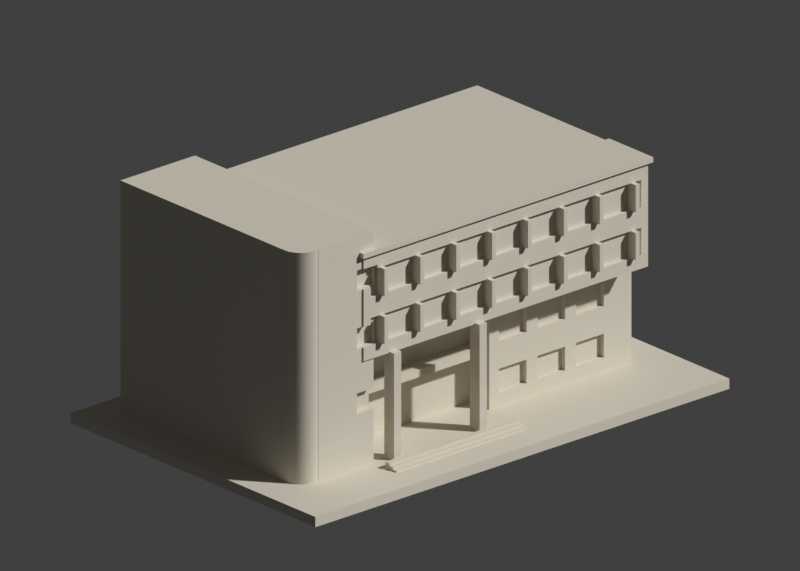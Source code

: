 # Source: scene.blend  (saved by Blender 4.3.34; exported with 4.5.12 LTS)
import bpy
from mathutils import Matrix  # noqa: F401  (used for matrix-valued properties, if any)

bpy.ops.wm.read_factory_settings(use_empty=True)
scene = bpy.context.scene
scene.name = 'Scene'

# ---- collections
col_collection = bpy.data.collections.new('Collection'); scene.collection.children.link(col_collection)

# ---- materials (node trees are filled in below, after node groups)
mat_warm_stone_preview_only = bpy.data.materials.new('Warm stone preview only')
mat_warm_stone_preview_only.diffuse_color = (0.69, 0.64, 0.54, 1.0)

# ---- material node trees

# ---- world
world_world = bpy.data.worlds.new('World'); scene.world = world_world
world_world.use_nodes = True; world_world.node_tree.nodes.clear()
_N = world_world.node_tree.nodes; _L = world_world.node_tree.links
n0 = _N.new('ShaderNodeOutputWorld'); n0.name = 'World Output'; n0.location = (300, 300)
n1 = _N.new('ShaderNodeBackground'); n1.name = 'Background'; n1.location = (10, 300)
n1.inputs[0].default_value = (0.05088, 0.05088, 0.05088, 1.0)
_L.new(n1.outputs[0], n0.inputs[0])
n0.is_active_output = True
world_world.color = (0.055, 0.065, 0.085)
world_world.sun_shadow_jitter_overblur = 0.0

# ---- cameras
cam_camera_001 = bpy.data.cameras.new('Camera.001')
cam_camera_001.type = 'ORTHO'
cam_camera_001.ortho_scale = 216.9
cam_camera_001.display_size = 1000.0

# ---- meshes
me_model = bpy.data.meshes.new('model')
me_model.from_pydata([(-75.0, -50.0, 3.0), (-59.28, -31.45, 3.0), (-60.05, -31.3, 3.0), (-58.5, -31.5, 3.0), (-57.72, -31.45, 3.0), (-57.5, -31.41, 3.0), (-57.5, -31.5, 3.0), (-37.5, -31.5, 3.0), (-62.74, -29.74, 3.0), (-63.26, -29.15, 3.0), (-61.5, -30.7, 3.0), (-62.15, -30.26, 3.0), (-60.8, -31.04, 3.0), (-63.7, -28.5, 3.0), (-64.04, -27.8, 3.0), (-64.3, -27.05, 3.0), (-64.45, -26.28, 3.0), (-64.5, -25.5, 3.0), (-64.45, -24.72, 3.0), (-64.5, -24.5, 3.0), (-37.5, -40.85, 3.0), (-37.5, -39.45, 3.0), (-37.5, -37.75, 3.0), (-37.5, -36.35, 3.0), (-37.5, -34.0, 3.0), (-75.0, -50.0, 0.0), (-75.0, 50.0, 3.0), (-64.41, -24.5, 3.0), (75.0, -50.0, 0.0), (9.5, -36.35, 3.0), (-32.3, -34.0, 3.0), (75.0, -50.0, 3.0), (-29.7, -34.0, 3.0), (-1.3, -34.0, 3.0), (-17.08, -23.5, 3.0), (-1.3, -32.71, 3.0), (-1.3, -30.0, 3.0), (1.3, -30.0, 3.0), (11.5, -23.5, 3.0), (-75.0, 50.0, 0.0), (-64.5, 41.5, 3.0), (75.0, 50.0, 3.0), (-37.5, 39.5, 3.0), (63.0, 39.5, 3.0), (-37.5, 41.5, 3.0), (9.5, -40.85, 3.0), (1.3, -34.0, 3.0), (9.5, -39.15, 3.0), (9.5, -37.75, 3.0), (63.0, -23.5, 3.0), (75.0, 50.0, 0.0), (-37.5, -23.5, 32.0), (11.5, -23.5, 32.0), (-37.5, -23.5, 34.0), (-37.5, -15.0, 64.8), (63.0, 39.5, 64.8), (-37.5, 39.5, 64.8), (15.0, -23.5, 7.0), (15.0, -23.5, 14.0), (25.0, -23.5, 7.0), (11.5, -23.5, 18.89), (25.0, -23.5, 14.0), (29.0, -23.5, 7.0), (39.0, -23.5, 7.0), (43.0, -23.5, 7.0), (29.0, -23.5, 14.0), (39.0, -23.5, 14.0), (29.0, -23.5, 22.0), (15.0, -23.5, 22.0), (15.0, -23.5, 29.0), (25.0, -23.5, 29.0), (61.5, -23.5, 34.0), (25.0, -23.5, 22.0), (29.0, -23.5, 29.0), (39.0, -23.5, 22.0), (53.0, -23.5, 7.0), (43.0, -23.5, 14.0), (53.0, -23.5, 14.0), (43.0, -23.5, 22.0), (53.0, -23.5, 22.0), (43.0, -23.5, 29.0), (39.0, -23.5, 29.0), (53.0, -23.5, 29.0), (62.5, -23.5, 64.5), (63.0, -23.5, 64.8), (61.5, -23.5, 64.5), (62.5, -23.5, 64.8), (62.5, -15.0, 64.8), (-43.5, -31.5, 19.0), (-43.5, -31.5, 25.0), (-37.5, -31.5, 19.0), (-41.5, -31.5, 34.0), (-43.5, -31.5, 38.0), (-43.5, -31.5, 44.0), (-43.5, -31.5, 55.0), (-37.5, -31.5, 25.0), (-37.5, -31.5, 32.0), (-37.5, -31.5, 34.0), (-43.5, -31.5, 61.0), (-41.5, -31.5, 38.0), (-57.5, -31.5, 70.8), (-41.5, -31.5, 44.0), (-41.5, -31.5, 55.0), (-42.5, -31.5, 64.5), (-42.5, -31.5, 66.0), (-37.5, -31.5, 70.8), (-57.5, -31.41, 70.8), (-56.95, -24.69, 70.8), (-41.5, -31.5, 61.0), (-41.5, -31.5, 64.5), (-37.5, -31.5, 66.0), (-64.5, -24.5, 70.8), (-64.5, 41.5, 70.8), (-64.41, -24.5, 70.8), (-58.5, -24.5, 70.8), (-57.83, -21.35, 70.8), (-57.27, -24.58, 70.8), (-57.72, -22.46, 70.8), (-37.5, -15.0, 66.0), (-37.5, 41.5, 70.8), (-60.05, -31.3, 70.8), (-59.28, -31.45, 70.8), (-58.5, -31.5, 70.8), (-57.72, -31.45, 70.8), (-63.7, -28.5, 70.8), (-62.74, -29.74, 70.8), (-61.5, -30.7, 70.8), (-62.15, -30.26, 70.8), (-63.26, -29.15, 70.8), (-64.04, -27.8, 70.8), (-64.3, -27.05, 70.8), (-64.5, -25.5, 70.8), (-64.45, -26.28, 70.8), (-60.8, -31.04, 70.8), (-64.45, -24.72, 70.8), (-41.5, -32.0, 34.0), (-32.3, -32.0, 34.0), (-39.0, -32.0, 38.0), (-32.3, -30.0, 34.0), (-29.7, -32.0, 34.4), (-29.7, -32.0, 34.0), (-1.3, -32.0, 34.0), (-1.3, -32.0, 34.4), (-1.3, -30.0, 34.0), (-29.7, -30.0, 34.0), (-41.5, -32.0, 38.0), (-41.5, -32.0, 44.0), (-39.0, -32.0, 44.0), (-39.0, -32.0, 46.0), (-39.0, -32.0, 52.0), (-35.7, -32.0, 46.0), (-41.5, -32.0, 55.0), (-39.0, -32.0, 55.0), (-41.5, -32.0, 61.0), (-41.5, -32.0, 64.5), (-36.5, -32.0, 61.0), (-32.3, -32.0, 34.4), (-34.3, -32.0, 46.0), (-22.7, -32.0, 46.0), (-21.3, -32.0, 46.0), (-9.7, -32.0, 46.0), (-8.3, -32.0, 46.0), (1.3, -32.0, 34.4), (61.5, -32.0, 34.0), (-35.7, -32.0, 38.0), (-34.3, -32.0, 38.0), (3.3, -32.0, 46.0), (4.7, -32.0, 46.0), (16.3, -32.0, 46.0), (17.7, -32.0, 46.0), (59.0, -32.0, 46.0), (-35.7, -32.0, 52.0), (-34.3, -32.0, 52.0), (-36.5, -32.0, 60.0), (-35.7, -32.0, 60.0), (-34.3, -32.0, 60.0), (-22.7, -32.0, 60.0), (-21.3, -32.0, 60.0), (-9.7, -32.0, 60.0), (-8.3, -32.0, 60.0), (3.3, -32.0, 60.0), (4.7, -32.0, 60.0), (16.3, -32.0, 60.0), (59.0, -32.0, 60.0), (17.7, -32.0, 60.0), (1.3, -32.0, 34.0), (1.3, -30.0, 34.0), (-22.7, -32.0, 38.0), (-21.3, -32.0, 38.0), (-9.7, -32.0, 38.0), (-8.3, -32.0, 38.0), (29.3, -32.0, 46.0), (30.7, -32.0, 46.0), (-22.7, -32.0, 52.0), (-21.3, -32.0, 52.0), (-9.7, -32.0, 52.0), (42.3, -32.0, 46.0), (43.7, -32.0, 46.0), (-8.3, -32.0, 52.0), (3.3, -32.0, 52.0), (3.3, -32.0, 38.0), (4.7, -32.0, 38.0), (16.3, -32.0, 38.0), (17.7, -32.0, 38.0), (29.3, -32.0, 38.0), (55.3, -32.0, 46.0), (56.7, -32.0, 46.0), (4.7, -32.0, 52.0), (16.3, -32.0, 52.0), (17.7, -32.0, 52.0), (29.3, -32.0, 52.0), (29.3, -32.0, 60.0), (30.7, -32.0, 60.0), (42.3, -32.0, 60.0), (43.7, -32.0, 60.0), (55.3, -32.0, 60.0), (56.7, -32.0, 60.0), (61.5, -32.0, 64.5), (30.7, -32.0, 38.0), (42.3, -32.0, 38.0), (43.7, -32.0, 38.0), (55.3, -32.0, 38.0), (30.7, -32.0, 52.0), (42.3, -32.0, 52.0), (43.7, -32.0, 52.0), (55.3, -32.0, 52.0), (56.7, -32.0, 38.0), (59.0, -32.0, 38.0), (59.0, -32.0, 52.0), (56.7, -32.0, 52.0), (-32.3, -30.0, 3.0), (-29.7, -30.0, 3.0), (-37.5, -29.5, 19.0), (-37.5, -16.0, 32.0), (-37.5, -29.5, 25.0), (-37.5, -16.0, 3.0), (-37.0, -16.0, 18.0), (-37.0, -16.0, 20.2), (11.0, -16.0, 18.0), (11.5, -16.0, 3.0), (11.5, -16.0, 32.0), (11.0, -16.0, 20.2), (-32.3, -34.0, 34.4), (-29.7, -34.0, 34.4), (-1.3, -34.0, 34.4), (1.3, -34.0, 34.4), (-37.0, -21.0, 18.0), (-37.0, -21.0, 20.2), (11.0, -21.0, 18.0), (11.0, -21.0, 20.2), (-36.5, -30.78, 38.0), (-39.0, -31.43, 38.0), (-39.0, -30.7, 44.0), (-39.0, -30.7, 46.0), (-36.5, -30.7, 44.0), (-35.7, -30.7, 46.0), (-34.3, -30.7, 38.0), (-36.5, -30.7, 38.0), (-35.7, -30.7, 38.0), (-34.3, -30.7, 46.0), (-22.7, -30.7, 38.0), (-22.7, -30.7, 46.0), (-21.3, -30.7, 38.0), (-9.7, -30.7, 38.0), (-21.3, -30.7, 46.0), (-9.7, -30.7, 46.0), (-8.3, -30.7, 38.0), (3.3, -30.7, 38.0), (-8.3, -30.7, 46.0), (3.3, -30.7, 46.0), (4.7, -30.7, 38.0), (4.7, -30.7, 46.0), (16.3, -30.7, 38.0), (16.3, -30.7, 46.0), (17.7, -30.7, 38.0), (29.3, -30.7, 38.0), (17.7, -30.7, 46.0), (29.3, -30.7, 46.0), (30.7, -30.7, 38.0), (30.7, -30.7, 46.0), (42.3, -30.7, 38.0), (42.3, -30.7, 46.0), (43.7, -30.7, 38.0), (55.3, -30.7, 38.0), (43.7, -30.7, 46.0), (55.3, -30.7, 46.0), (56.7, -30.7, 38.0), (59.0, -30.7, 46.0), (59.0, -30.7, 38.0), (56.7, -30.7, 46.0), (-35.7, -33.95, 38.0), (-34.3, -33.95, 38.0), (-35.7, -33.95, 46.0), (-34.3, -33.95, 46.0), (-22.7, -33.95, 38.0), (-21.3, -33.95, 38.0), (-22.7, -33.95, 46.0), (-21.3, -33.95, 46.0), (-9.7, -33.95, 38.0), (-9.7, -33.95, 46.0), (-8.3, -33.95, 38.0), (-8.3, -33.95, 46.0), (3.3, -33.95, 38.0), (4.7, -33.95, 38.0), (3.3, -33.95, 46.0), (4.7, -33.95, 46.0), (16.3, -33.95, 38.0), (17.7, -33.95, 38.0), (16.3, -33.95, 46.0), (17.7, -33.95, 46.0), (29.3, -33.95, 38.0), (30.7, -33.95, 38.0), (29.3, -33.95, 46.0), (30.7, -33.95, 46.0), (42.3, -33.95, 38.0), (43.7, -33.95, 38.0), (42.3, -33.95, 46.0), (43.7, -33.95, 46.0), (55.3, -33.95, 38.0), (56.7, -33.95, 38.0), (55.3, -33.95, 46.0), (56.7, -33.95, 46.0), (-39.0, -30.7, 52.0), (-39.0, -30.7, 55.0), (-36.5, -30.7, 55.0), (-34.3, -30.7, 52.0), (-35.7, -30.7, 52.0), (-22.7, -30.7, 52.0), (-21.3, -30.7, 52.0), (-9.7, -30.7, 52.0), (-8.3, -30.7, 52.0), (3.3, -30.7, 52.0), (-35.7, -30.7, 60.0), (-36.5, -30.7, 60.0), (-34.3, -30.7, 60.0), (-22.7, -30.7, 60.0), (-9.7, -30.7, 60.0), (-21.3, -30.7, 60.0), (3.3, -30.7, 60.0), (-8.3, -30.7, 60.0), (4.7, -30.7, 52.0), (16.3, -30.7, 52.0), (17.7, -30.7, 52.0), (29.3, -30.7, 52.0), (30.7, -30.7, 52.0), (4.7, -30.7, 60.0), (16.3, -30.7, 60.0), (29.3, -30.7, 60.0), (17.7, -30.7, 60.0), (30.7, -30.7, 60.0), (42.3, -30.7, 52.0), (42.3, -30.7, 60.0), (43.7, -30.7, 52.0), (55.3, -30.7, 52.0), (56.7, -30.7, 52.0), (59.0, -30.7, 52.0), (55.3, -30.7, 60.0), (43.7, -30.7, 60.0), (59.0, -30.7, 60.0), (56.7, -30.7, 60.0), (-35.7, -33.95, 52.0), (-34.3, -33.95, 52.0), (-35.7, -33.95, 60.0), (-34.3, -33.95, 60.0), (-22.7, -33.95, 52.0), (-21.3, -33.95, 52.0), (-22.7, -33.95, 60.0), (-21.3, -33.95, 60.0), (-9.7, -33.95, 52.0), (-8.3, -33.95, 52.0), (-9.7, -33.95, 60.0), (-8.3, -33.95, 60.0), (3.3, -33.95, 52.0), (4.7, -33.95, 52.0), (3.3, -33.95, 60.0), (4.7, -33.95, 60.0), (16.3, -33.95, 52.0), (17.7, -33.95, 52.0), (16.3, -33.95, 60.0), (17.7, -33.95, 60.0), (29.3, -33.95, 52.0), (30.7, -33.95, 52.0), (29.3, -33.95, 60.0), (30.7, -33.95, 60.0), (42.3, -33.95, 52.0), (43.7, -33.95, 52.0), (42.3, -33.95, 60.0), (43.7, -33.95, 60.0), (55.3, -33.95, 52.0), (56.7, -33.95, 52.0), (55.3, -33.95, 60.0), (56.7, -33.95, 60.0), (25.0, -22.0, 7.0), (15.0, -22.0, 7.0), (15.0, -22.0, 14.0), (25.0, -22.0, 14.0), (39.0, -22.0, 7.0), (29.0, -22.0, 7.0), (29.0, -22.0, 14.0), (39.0, -22.0, 14.0), (53.0, -22.0, 7.0), (43.0, -22.0, 7.0), (43.0, -22.0, 14.0), (53.0, -22.0, 14.0), (25.0, -22.0, 22.0), (15.0, -22.0, 22.0), (15.0, -22.0, 29.0), (25.0, -22.0, 29.0), (39.0, -22.0, 22.0), (29.0, -22.0, 22.0), (39.0, -22.0, 29.0), (29.0, -22.0, 29.0), (53.0, -22.0, 22.0), (43.0, -22.0, 22.0), (53.0, -22.0, 29.0), (43.0, -22.0, 29.0), (-43.5, -29.5, 19.0), (-43.5, -29.5, 25.0), (-43.5, -29.5, 38.0), (-36.5, -29.5, 38.0), (-43.5, -29.5, 44.0), (-36.5, -29.5, 44.0), (-43.5, -29.5, 55.0), (-36.5, -29.5, 55.0), (-36.5, -29.5, 61.0), (-43.5, -29.5, 61.0), (-42.5, -33.0, 64.5), (-42.5, -33.0, 66.0), (62.5, -33.0, 64.5), (62.5, -33.0, 66.0), (62.5, -15.0, 66.0), (-37.5, -39.45, 3.5), (-37.5, -40.85, 3.5), (9.5, -40.85, 3.5), (9.5, -39.45, 3.5), (9.5, -39.15, 3.5), (-37.5, -37.75, 4.2), (-37.5, -39.45, 4.2), (-37.5, -38.05, 4.2), (9.5, -39.45, 4.2), (9.5, -38.05, 4.2), (9.5, -37.75, 4.2), (-37.5, -38.05, 4.9), (-37.5, -36.35, 4.9), (9.5, -36.35, 4.9), (9.5, -38.05, 4.9)], [], [(0, 1, 2), (0, 3, 1), (0, 4, 3), (0, 5, 4), (0, 6, 5), (0, 7, 6), (0, 8, 9), (0, 10, 11), (0, 12, 10), (0, 11, 8), (0, 13, 14), (0, 9, 13), (0, 14, 15), (0, 15, 16), (0, 16, 17), (0, 17, 18), (0, 18, 19), (0, 2, 12), (0, 20, 21), (0, 21, 22), (0, 22, 23), (0, 23, 24), (0, 24, 7), (25, 0, 26), (19, 18, 27), (0, 19, 26), (25, 28, 0), (23, 29, 24), (24, 29, 30), (0, 31, 20), (29, 32, 30), (32, 29, 33), (34, 35, 36), (34, 36, 37), (34, 37, 38), (25, 39, 28), (25, 26, 39), (19, 40, 26), (39, 26, 41), (26, 40, 41), (42, 43, 44), (40, 44, 41), (20, 31, 45), (29, 46, 33), (29, 37, 46), (29, 38, 37), (0, 28, 31), (45, 31, 47), (47, 31, 48), (48, 49, 29), (29, 49, 38), (48, 31, 49), (28, 50, 31), (31, 41, 49), (39, 50, 28), (39, 41, 50), (44, 43, 41), (31, 50, 41), (49, 41, 43), (51, 52, 53), (54, 55, 56), (42, 56, 55), (38, 57, 58), (38, 59, 57), (38, 58, 60), (58, 61, 60), (38, 62, 59), (38, 63, 62), (38, 64, 63), (59, 62, 65), (59, 65, 61), (61, 65, 60), (65, 66, 67), (65, 68, 60), (60, 68, 69), (60, 69, 52), (69, 70, 52), (53, 52, 71), (65, 72, 68), (65, 67, 72), (72, 67, 73), (67, 66, 74), (52, 70, 73), (72, 73, 70), (52, 73, 71), (38, 49, 64), (64, 49, 75), (63, 64, 76), (63, 76, 66), (66, 76, 74), (76, 77, 78), (75, 49, 77), (77, 49, 79), (76, 78, 74), (74, 78, 80), (77, 79, 78), (74, 80, 81), (73, 81, 71), (81, 80, 71), (79, 71, 82), (80, 82, 71), (49, 71, 79), (49, 83, 71), (49, 43, 84), (49, 84, 83), (71, 83, 85), (83, 84, 86), (86, 84, 87), (42, 55, 43), (54, 87, 55), (84, 43, 55), (84, 55, 87), (6, 7, 88), (6, 88, 89), (88, 7, 90), (6, 89, 91), (6, 91, 92), (6, 92, 93), (6, 93, 94), (89, 95, 91), (91, 95, 96), (91, 96, 97), (96, 51, 97), (97, 51, 53), (6, 94, 98), (91, 99, 92), (6, 98, 100), (93, 101, 102), (93, 102, 94), (100, 98, 103), (100, 103, 104), (100, 105, 106), (106, 105, 107), (98, 108, 103), (108, 109, 103), (100, 104, 105), (104, 110, 105), (19, 111, 112), (113, 114, 115), (116, 115, 117), (111, 113, 112), (113, 115, 112), (107, 112, 116), (116, 112, 115), (107, 105, 112), (110, 118, 105), (105, 118, 119), (19, 112, 40), (40, 119, 44), (42, 44, 56), (105, 119, 112), (40, 112, 119), (54, 56, 118), (118, 56, 119), (44, 119, 56), (2, 1, 120), (1, 3, 121), (3, 4, 122), (4, 5, 123), (13, 9, 124), (8, 11, 125), (10, 12, 126), (11, 10, 127), (8, 128, 9), (13, 129, 14), (14, 130, 15), (17, 16, 131), (15, 132, 16), (2, 133, 12), (17, 134, 18), (18, 113, 27), (1, 121, 120), (3, 122, 121), (4, 123, 122), (5, 106, 123), (9, 128, 124), (13, 124, 129), (11, 127, 125), (10, 126, 127), (12, 133, 126), (8, 125, 128), (14, 129, 130), (15, 130, 132), (16, 132, 131), (17, 131, 134), (2, 120, 133), (125, 127, 113), (126, 133, 113), (127, 126, 113), (120, 113, 133), (120, 121, 113), (125, 113, 128), (124, 128, 113), (124, 113, 129), (131, 132, 134), (129, 113, 130), (130, 113, 132), (132, 113, 134), (121, 122, 114), (122, 123, 117), (123, 106, 107), (121, 114, 113), (123, 107, 116), (122, 115, 114), (123, 116, 117), (122, 117, 115), (18, 134, 113), (6, 106, 5), (19, 27, 111), (6, 100, 106), (27, 113, 111), (135, 91, 97), (135, 99, 91), (135, 136, 137), (135, 97, 136), (97, 53, 138), (97, 138, 136), (139, 140, 141), (142, 139, 141), (143, 141, 140), (53, 71, 138), (71, 144, 138), (135, 145, 99), (135, 137, 145), (146, 147, 148), (146, 102, 101), (146, 148, 149), (148, 150, 149), (146, 149, 151), (146, 151, 102), (149, 152, 151), (153, 109, 108), (153, 154, 109), (153, 155, 154), (137, 136, 156), (137, 156, 139), (137, 139, 142), (149, 150, 157), (149, 157, 158), (149, 158, 159), (149, 159, 160), (149, 160, 161), (137, 142, 162), (137, 163, 164), (163, 165, 164), (149, 161, 166), (149, 166, 167), (149, 167, 168), (149, 168, 169), (149, 170, 171), (170, 172, 171), (173, 174, 155), (155, 174, 175), (155, 175, 176), (155, 176, 177), (155, 177, 178), (155, 178, 179), (155, 179, 180), (155, 180, 181), (155, 181, 182), (154, 155, 183), (155, 182, 184), (71, 140, 144), (71, 143, 140), (163, 162, 185), (163, 185, 186), (71, 186, 143), (163, 186, 71), (163, 187, 165), (163, 188, 187), (137, 162, 163), (163, 189, 188), (163, 190, 189), (149, 169, 191), (149, 191, 192), (170, 193, 172), (170, 194, 193), (170, 195, 194), (149, 192, 196), (149, 196, 197), (170, 198, 195), (170, 199, 198), (163, 200, 190), (163, 201, 200), (163, 202, 201), (163, 203, 202), (163, 204, 203), (149, 197, 205), (149, 205, 206), (149, 206, 170), (170, 207, 199), (170, 208, 207), (170, 209, 208), (170, 210, 209), (155, 184, 211), (155, 211, 212), (155, 212, 213), (155, 213, 214), (155, 214, 215), (155, 215, 216), (155, 216, 183), (154, 183, 217), (163, 218, 204), (163, 219, 218), (163, 220, 219), (163, 221, 220), (170, 222, 210), (170, 223, 222), (170, 224, 223), (170, 225, 224), (163, 226, 221), (163, 227, 226), (163, 170, 227), (163, 228, 170), (163, 71, 85), (170, 229, 225), (170, 228, 229), (163, 217, 228), (228, 217, 183), (163, 85, 217), (24, 30, 7), (7, 30, 230), (7, 230, 34), (34, 231, 32), (34, 230, 231), (7, 232, 90), (34, 32, 33), (34, 33, 35), (7, 233, 232), (95, 234, 96), (234, 51, 96), (7, 34, 235), (7, 235, 233), (235, 236, 237), (235, 238, 236), (235, 34, 239), (235, 239, 238), (232, 233, 234), (235, 237, 233), (234, 233, 51), (51, 233, 52), (233, 237, 240), (240, 237, 241), (233, 240, 52), (34, 38, 239), (38, 240, 239), (239, 241, 238), (38, 60, 240), (239, 240, 241), (60, 52, 240), (242, 30, 32), (138, 230, 30), (243, 32, 231), (231, 230, 144), (242, 136, 30), (242, 32, 243), (30, 136, 138), (243, 231, 140), (230, 138, 144), (231, 144, 140), (242, 243, 156), (242, 156, 136), (243, 139, 156), (243, 140, 139), (244, 33, 46), (33, 143, 35), (143, 36, 35), (244, 141, 33), (143, 33, 141), (36, 143, 186), (244, 245, 142), (244, 142, 141), (245, 46, 37), (36, 186, 37), (244, 46, 245), (245, 37, 185), (37, 186, 185), (245, 185, 162), (245, 162, 142), (246, 247, 236), (247, 237, 236), (246, 248, 247), (247, 249, 237), (246, 236, 238), (247, 248, 249), (246, 238, 248), (249, 241, 237), (248, 241, 249), (248, 238, 241), (137, 250, 251), (147, 252, 148), (252, 253, 148), (252, 254, 253), (148, 253, 255), (137, 164, 250), (256, 165, 187), (250, 164, 257), (257, 164, 258), (257, 258, 254), (254, 258, 255), (259, 256, 260), (187, 260, 256), (260, 261, 259), (148, 255, 150), (253, 254, 255), (157, 259, 261), (261, 158, 157), (262, 188, 189), (189, 263, 262), (264, 262, 263), (263, 265, 264), (266, 190, 200), (200, 267, 266), (268, 266, 267), (267, 269, 268), (265, 160, 159), (159, 264, 265), (269, 166, 161), (161, 268, 269), (270, 201, 202), (271, 270, 272), (202, 272, 270), (272, 273, 271), (167, 271, 273), (273, 168, 167), (274, 203, 204), (204, 275, 274), (276, 274, 275), (275, 277, 276), (278, 218, 219), (279, 278, 280), (277, 191, 169), (169, 276, 277), (192, 279, 281), (219, 280, 278), (280, 281, 279), (282, 220, 221), (221, 283, 282), (284, 282, 283), (283, 285, 284), (281, 196, 192), (285, 205, 197), (197, 284, 285), (227, 286, 226), (227, 170, 287), (227, 288, 286), (288, 289, 286), (227, 287, 288), (288, 287, 289), (170, 206, 287), (287, 206, 289), (290, 164, 165), (290, 165, 291), (290, 291, 292), (290, 255, 164), (291, 165, 293), (290, 292, 150), (290, 150, 255), (291, 293, 292), (293, 165, 157), (165, 259, 157), (164, 255, 258), (259, 165, 256), (292, 293, 150), (293, 157, 150), (294, 188, 295), (294, 187, 188), (294, 295, 296), (295, 188, 297), (294, 261, 187), (297, 188, 262), (294, 296, 158), (295, 297, 296), (294, 158, 261), (297, 262, 159), (261, 260, 187), (262, 264, 159), (296, 297, 158), (297, 159, 158), (298, 265, 189), (298, 299, 160), (298, 160, 265), (265, 263, 189), (298, 190, 300), (298, 189, 190), (298, 300, 299), (300, 190, 301), (301, 190, 266), (300, 301, 299), (301, 266, 161), (266, 268, 161), (299, 301, 160), (301, 161, 160), (302, 201, 303), (302, 200, 201), (302, 303, 304), (302, 269, 200), (302, 304, 166), (303, 305, 304), (302, 166, 269), (303, 201, 305), (305, 201, 270), (305, 270, 167), (269, 267, 200), (270, 271, 167), (304, 305, 166), (305, 167, 166), (306, 203, 307), (306, 202, 203), (306, 273, 202), (306, 307, 308), (307, 203, 309), (309, 203, 274), (306, 308, 168), (306, 168, 273), (307, 309, 308), (309, 274, 169), (273, 272, 202), (274, 276, 169), (308, 309, 168), (309, 169, 168), (310, 218, 311), (310, 204, 218), (310, 311, 312), (310, 277, 204), (311, 218, 313), (313, 218, 278), (311, 313, 312), (310, 312, 191), (310, 191, 277), (313, 278, 192), (277, 275, 204), (278, 279, 192), (312, 313, 191), (313, 192, 191), (314, 220, 315), (314, 219, 220), (314, 315, 316), (315, 220, 317), (314, 281, 219), (317, 220, 282), (315, 317, 316), (314, 316, 196), (314, 196, 281), (317, 282, 197), (281, 280, 219), (282, 284, 197), (316, 317, 196), (317, 197, 196), (318, 226, 319), (318, 221, 226), (318, 319, 320), (318, 205, 221), (205, 283, 221), (319, 321, 320), (318, 320, 205), (283, 205, 285), (320, 321, 205), (321, 206, 205), (319, 226, 321), (321, 226, 206), (226, 289, 206), (289, 226, 286), (149, 322, 152), (149, 171, 322), (322, 323, 152), (322, 324, 323), (325, 172, 193), (322, 171, 326), (322, 326, 324), (193, 327, 325), (328, 194, 195), (195, 329, 328), (330, 198, 199), (199, 331, 330), (173, 332, 174), (324, 326, 333), (333, 326, 332), (334, 325, 327), (173, 333, 332), (175, 334, 335), (335, 176, 175), (327, 335, 334), (336, 178, 177), (337, 328, 329), (329, 336, 337), (177, 337, 336), (338, 180, 179), (339, 330, 331), (331, 338, 339), (179, 339, 338), (340, 207, 208), (208, 341, 340), (342, 209, 210), (210, 343, 342), (344, 222, 223), (345, 340, 341), (181, 345, 346), (346, 182, 181), (341, 346, 345), (347, 211, 184), (348, 342, 343), (343, 347, 348), (184, 348, 347), (349, 344, 350), (212, 349, 351), (223, 350, 344), (352, 224, 225), (225, 353, 352), (228, 354, 229), (228, 355, 354), (351, 213, 212), (350, 351, 349), (356, 215, 214), (357, 352, 353), (353, 356, 357), (214, 357, 356), (228, 183, 358), (183, 216, 358), (355, 359, 354), (228, 358, 355), (355, 358, 359), (358, 216, 359), (360, 171, 172), (360, 172, 361), (360, 361, 362), (360, 174, 171), (174, 326, 171), (361, 172, 363), (360, 362, 174), (361, 363, 362), (363, 172, 175), (172, 334, 175), (362, 363, 174), (363, 175, 174), (334, 172, 325), (326, 174, 332), (364, 194, 365), (364, 193, 194), (364, 365, 366), (365, 194, 367), (364, 335, 193), (367, 194, 328), (364, 366, 176), (365, 367, 366), (364, 176, 335), (367, 328, 177), (366, 367, 176), (367, 177, 176), (335, 327, 193), (328, 337, 177), (368, 198, 369), (368, 195, 198), (368, 336, 195), (368, 370, 178), (368, 178, 336), (336, 329, 195), (368, 369, 370), (369, 198, 371), (371, 198, 330), (369, 371, 370), (371, 330, 179), (370, 371, 178), (371, 179, 178), (330, 339, 179), (372, 207, 373), (372, 199, 207), (372, 373, 374), (372, 338, 199), (372, 374, 180), (373, 375, 374), (372, 180, 338), (373, 207, 375), (375, 207, 340), (375, 340, 181), (374, 375, 180), (375, 181, 180), (338, 331, 199), (340, 345, 181), (376, 209, 377), (376, 208, 209), (376, 346, 208), (376, 377, 378), (377, 209, 379), (379, 209, 342), (376, 378, 182), (376, 182, 346), (377, 379, 378), (379, 342, 184), (378, 379, 182), (379, 184, 182), (346, 341, 208), (342, 348, 184), (380, 222, 381), (380, 210, 222), (380, 381, 382), (380, 347, 210), (381, 222, 383), (383, 222, 344), (381, 383, 382), (380, 382, 211), (380, 211, 347), (383, 344, 212), (382, 383, 211), (383, 212, 211), (347, 343, 210), (344, 349, 212), (384, 224, 385), (384, 223, 224), (384, 385, 386), (385, 224, 387), (384, 351, 223), (387, 224, 352), (385, 387, 386), (384, 386, 213), (384, 213, 351), (387, 352, 214), (386, 387, 213), (387, 214, 213), (351, 350, 223), (352, 357, 214), (388, 229, 389), (388, 225, 229), (388, 389, 390), (388, 215, 225), (215, 353, 225), (389, 391, 390), (388, 390, 215), (390, 391, 215), (391, 216, 215), (356, 353, 215), (389, 229, 391), (391, 229, 216), (229, 359, 216), (359, 229, 354), (57, 392, 393), (57, 393, 58), (393, 394, 58), (393, 395, 394), (58, 394, 61), (57, 59, 392), (393, 392, 395), (59, 395, 392), (59, 61, 395), (394, 395, 61), (62, 396, 397), (62, 63, 396), (62, 397, 65), (397, 398, 65), (397, 399, 398), (397, 396, 399), (65, 398, 66), (398, 399, 66), (63, 399, 396), (63, 66, 399), (64, 400, 401), (64, 75, 400), (64, 401, 76), (401, 402, 76), (401, 403, 402), (76, 402, 77), (401, 400, 403), (75, 403, 400), (75, 77, 403), (402, 403, 77), (68, 404, 405), (68, 405, 69), (405, 406, 69), (405, 407, 406), (69, 406, 70), (68, 72, 404), (405, 404, 407), (72, 407, 404), (406, 407, 70), (72, 70, 407), (67, 408, 409), (67, 74, 408), (67, 409, 73), (409, 408, 410), (409, 411, 73), (409, 410, 411), (73, 411, 81), (411, 410, 81), (74, 410, 408), (74, 81, 410), (78, 412, 413), (78, 413, 80), (78, 79, 412), (413, 412, 414), (79, 414, 412), (413, 415, 80), (413, 414, 415), (80, 415, 82), (415, 414, 82), (79, 82, 414), (88, 416, 89), (88, 232, 416), (88, 90, 232), (416, 232, 417), (89, 416, 417), (417, 232, 234), (89, 417, 95), (417, 234, 95), (145, 251, 99), (145, 137, 251), (146, 101, 252), (146, 252, 147), (92, 99, 418), (99, 251, 418), (251, 419, 418), (92, 418, 93), (93, 418, 420), (93, 420, 101), (418, 421, 420), (418, 419, 421), (101, 420, 252), (420, 421, 252), (251, 250, 257), (251, 257, 419), (257, 421, 419), (257, 254, 421), (252, 421, 254), (151, 152, 102), (153, 108, 155), (94, 102, 422), (94, 422, 98), (102, 152, 422), (152, 323, 422), (422, 323, 423), (422, 423, 424), (98, 422, 425), (98, 425, 108), (422, 424, 425), (108, 425, 155), (425, 424, 155), (173, 155, 333), (323, 324, 423), (324, 424, 423), (324, 333, 424), (155, 424, 333), (426, 104, 103), (426, 427, 104), (426, 103, 154), (103, 109, 154), (427, 110, 104), (426, 428, 427), (426, 154, 217), (427, 429, 110), (110, 429, 118), (54, 118, 430), (427, 428, 429), (426, 217, 428), (118, 429, 430), (54, 430, 87), (428, 86, 429), (428, 217, 83), (428, 83, 86), (217, 85, 83), (429, 86, 87), (429, 87, 430), (20, 431, 21), (20, 432, 431), (20, 45, 432), (432, 433, 431), (432, 45, 433), (431, 433, 434), (45, 47, 433), (433, 47, 434), (47, 435, 434), (21, 431, 436), (21, 436, 22), (431, 437, 438), (431, 438, 436), (431, 439, 437), (437, 440, 438), (431, 434, 439), (437, 439, 440), (434, 435, 439), (47, 48, 435), (435, 440, 439), (435, 441, 440), (435, 48, 441), (438, 442, 436), (438, 440, 442), (22, 436, 23), (436, 443, 23), (436, 442, 443), (23, 443, 444), (442, 445, 443), (442, 440, 445), (23, 444, 29), (443, 445, 444), (440, 441, 445), (48, 29, 441), (441, 29, 445), (445, 29, 444)])
me_model.materials.append(mat_warm_stone_preview_only)
me_model.update()

# ---- objects
ob_printable_ncu = bpy.data.objects.new('Printable_NCU', me_model)
ob_preview_camera = bpy.data.objects.new('Preview_camera', cam_camera_001)

# ---- transforms, parenting, visibility, modifiers, constraints
ob_printable_ncu.location = (0.0, 0.0, 0.0)
ob_preview_camera.location = (-195.0, -220.0, 155.0)
ob_preview_camera.rotation_euler = (1.184, -2.459e-08, -0.7252)

# ---- collection membership
col_collection.objects.link(ob_printable_ncu)
col_collection.objects.link(ob_preview_camera)

# ---- scene / render settings (as saved in the file)
scene.camera = ob_preview_camera
scene.frame_start = 1; scene.frame_end = 250; scene.frame_set(1)
scene.render.engine = 'BLENDER_WORKBENCH'
scene.render.resolution_x = 1400
scene.render.resolution_y = 1000
scene.view_settings.view_transform = 'Standard'
scene.unit_settings.scale_length = 0.001
bpy.context.view_layer.update()

# ---- added for rendering (the .blend has no usable light): sun
light_auto_sun = bpy.data.lights.new('AutoSun', 'SUN')
light_auto_sun.energy = 3.0
light_auto_sun.angle = 0.0523599
ob_auto_sun = bpy.data.objects.new('AutoSun', light_auto_sun)
scene.collection.objects.link(ob_auto_sun)
ob_auto_sun.rotation_euler = (0.872665, 0.174533, 0.523599)
bpy.context.view_layer.update()
